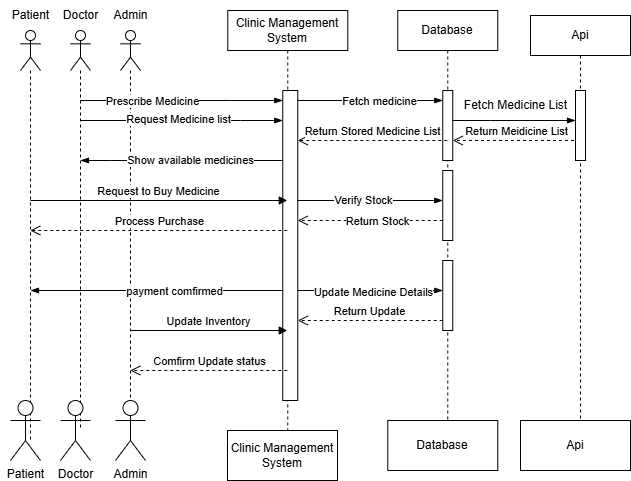

The diagram above was exported from draw.io. Its source (the exported page's mxGraphModel, read from the mxfile embedded in the PNG):
<mxGraphModel dx="1434" dy="778" grid="1" gridSize="10" guides="1" tooltips="1" connect="1" arrows="1" fold="1" page="1" pageScale="1" pageWidth="850" pageHeight="1100" math="0" shadow="0">
  <root>
    <mxCell id="0" />
    <mxCell id="1" parent="0" />
    <mxCell id="Ef86485mCLXtNcp0SN7G-1" value="Clinic Management System" style="shape=umlLifeline;perimeter=lifelinePerimeter;whiteSpace=wrap;html=1;container=1;dropTarget=0;collapsible=0;recursiveResize=0;outlineConnect=0;portConstraint=eastwest;newEdgeStyle={&quot;edgeStyle&quot;:&quot;elbowEdgeStyle&quot;,&quot;elbow&quot;:&quot;vertical&quot;,&quot;curved&quot;:0,&quot;rounded&quot;:0};" vertex="1" parent="1">
      <mxGeometry x="837.27" y="320" width="120" height="420" as="geometry" />
    </mxCell>
    <mxCell id="Ef86485mCLXtNcp0SN7G-2" value="" style="html=1;points=[[0,0,0,0,5],[0,1,0,0,-5],[1,0,0,0,5],[1,1,0,0,-5]];perimeter=orthogonalPerimeter;outlineConnect=0;targetShapes=umlLifeline;portConstraint=eastwest;newEdgeStyle={&quot;curved&quot;:0,&quot;rounded&quot;:0};" vertex="1" parent="Ef86485mCLXtNcp0SN7G-1">
      <mxGeometry x="55" y="80" width="15" height="310" as="geometry" />
    </mxCell>
    <mxCell id="Ef86485mCLXtNcp0SN7G-3" value="Database" style="shape=umlLifeline;perimeter=lifelinePerimeter;whiteSpace=wrap;html=1;container=1;dropTarget=0;collapsible=0;recursiveResize=0;outlineConnect=0;portConstraint=eastwest;newEdgeStyle={&quot;edgeStyle&quot;:&quot;elbowEdgeStyle&quot;,&quot;elbow&quot;:&quot;vertical&quot;,&quot;curved&quot;:0,&quot;rounded&quot;:0};" vertex="1" parent="1">
      <mxGeometry x="1007.27" y="320" width="100" height="420" as="geometry" />
    </mxCell>
    <mxCell id="Ef86485mCLXtNcp0SN7G-4" value="" style="html=1;points=[[0,0,0,0,5],[0,1,0,0,-5],[1,0,0,0,5],[1,1,0,0,-5]];perimeter=orthogonalPerimeter;outlineConnect=0;targetShapes=umlLifeline;portConstraint=eastwest;newEdgeStyle={&quot;curved&quot;:0,&quot;rounded&quot;:0};" vertex="1" parent="Ef86485mCLXtNcp0SN7G-3">
      <mxGeometry x="45" y="80" width="10" height="70" as="geometry" />
    </mxCell>
    <mxCell id="Ef86485mCLXtNcp0SN7G-5" value="" style="html=1;points=[[0,0,0,0,5],[0,1,0,0,-5],[1,0,0,0,5],[1,1,0,0,-5]];perimeter=orthogonalPerimeter;outlineConnect=0;targetShapes=umlLifeline;portConstraint=eastwest;newEdgeStyle={&quot;curved&quot;:0,&quot;rounded&quot;:0};" vertex="1" parent="Ef86485mCLXtNcp0SN7G-3">
      <mxGeometry x="45" y="160" width="10" height="70" as="geometry" />
    </mxCell>
    <mxCell id="Ef86485mCLXtNcp0SN7G-6" value="" style="html=1;points=[[0,0,0,0,5],[0,1,0,0,-5],[1,0,0,0,5],[1,1,0,0,-5]];perimeter=orthogonalPerimeter;outlineConnect=0;targetShapes=umlLifeline;portConstraint=eastwest;newEdgeStyle={&quot;curved&quot;:0,&quot;rounded&quot;:0};" vertex="1" parent="Ef86485mCLXtNcp0SN7G-3">
      <mxGeometry x="45" y="250" width="10" height="70" as="geometry" />
    </mxCell>
    <mxCell id="Ef86485mCLXtNcp0SN7G-9" value="" style="shape=umlLifeline;perimeter=lifelinePerimeter;whiteSpace=wrap;html=1;container=1;dropTarget=0;collapsible=0;recursiveResize=0;outlineConnect=0;portConstraint=eastwest;newEdgeStyle={&quot;curved&quot;:0,&quot;rounded&quot;:0};participant=umlActor;" vertex="1" parent="1">
      <mxGeometry x="630" y="340" width="20" height="410" as="geometry" />
    </mxCell>
    <mxCell id="Ef86485mCLXtNcp0SN7G-10" value="" style="shape=umlLifeline;perimeter=lifelinePerimeter;whiteSpace=wrap;html=1;container=1;dropTarget=0;collapsible=0;recursiveResize=0;outlineConnect=0;portConstraint=eastwest;newEdgeStyle={&quot;curved&quot;:0,&quot;rounded&quot;:0};participant=umlActor;" vertex="1" parent="1">
      <mxGeometry x="680" y="340" width="20" height="400" as="geometry" />
    </mxCell>
    <mxCell id="Ef86485mCLXtNcp0SN7G-11" value="" style="shape=umlLifeline;perimeter=lifelinePerimeter;whiteSpace=wrap;html=1;container=1;dropTarget=0;collapsible=0;recursiveResize=0;outlineConnect=0;portConstraint=eastwest;newEdgeStyle={&quot;curved&quot;:0,&quot;rounded&quot;:0};participant=umlActor;" vertex="1" parent="1">
      <mxGeometry x="730" y="340" width="20" height="400" as="geometry" />
    </mxCell>
    <mxCell id="Ef86485mCLXtNcp0SN7G-12" value="Patient" style="text;html=1;align=center;verticalAlign=middle;resizable=0;points=[];autosize=1;strokeColor=none;fillColor=none;" vertex="1" parent="1">
      <mxGeometry x="610" y="310" width="60" height="30" as="geometry" />
    </mxCell>
    <mxCell id="Ef86485mCLXtNcp0SN7G-13" value="Doctor" style="text;html=1;align=center;verticalAlign=middle;resizable=0;points=[];autosize=1;strokeColor=none;fillColor=none;" vertex="1" parent="1">
      <mxGeometry x="660" y="310" width="60" height="30" as="geometry" />
    </mxCell>
    <mxCell id="Ef86485mCLXtNcp0SN7G-14" value="Admin" style="text;html=1;align=center;verticalAlign=middle;resizable=0;points=[];autosize=1;strokeColor=none;fillColor=none;" vertex="1" parent="1">
      <mxGeometry x="710" y="310" width="60" height="30" as="geometry" />
    </mxCell>
    <mxCell id="Ef86485mCLXtNcp0SN7G-15" value="" style="edgeStyle=elbowEdgeStyle;fontSize=12;html=1;endArrow=blockThin;endFill=1;rounded=0;elbow=vertical;" edge="1" parent="1" target="Ef86485mCLXtNcp0SN7G-4">
      <mxGeometry width="160" relative="1" as="geometry">
        <mxPoint x="907.27" y="409.9999999999999" as="sourcePoint" />
        <mxPoint x="1057.27" y="409.9999999999999" as="targetPoint" />
        <Array as="points">
          <mxPoint x="907.27" y="409.9999999999999" />
        </Array>
      </mxGeometry>
    </mxCell>
    <mxCell id="Ef86485mCLXtNcp0SN7G-57" value="Fetch medicine" style="edgeLabel;html=1;align=center;verticalAlign=middle;resizable=0;points=[];" vertex="1" connectable="0" parent="Ef86485mCLXtNcp0SN7G-15">
      <mxGeometry x="0.1227" y="-1" relative="1" as="geometry">
        <mxPoint as="offset" />
      </mxGeometry>
    </mxCell>
    <mxCell id="Ef86485mCLXtNcp0SN7G-16" value="" style="edgeStyle=elbowEdgeStyle;fontSize=12;html=1;endArrow=blockThin;endFill=1;rounded=0;" edge="1" parent="1" target="Ef86485mCLXtNcp0SN7G-2">
      <mxGeometry width="160" relative="1" as="geometry">
        <mxPoint x="690" y="410" as="sourcePoint" />
        <mxPoint x="840" y="409.9999999999999" as="targetPoint" />
        <Array as="points">
          <mxPoint x="840" y="409.9999999999999" />
        </Array>
      </mxGeometry>
    </mxCell>
    <mxCell id="Ef86485mCLXtNcp0SN7G-17" value="Prescribe Medicine" style="edgeLabel;html=1;align=center;verticalAlign=middle;resizable=0;points=[];" vertex="1" connectable="0" parent="Ef86485mCLXtNcp0SN7G-16">
      <mxGeometry x="-0.2934" relative="1" as="geometry">
        <mxPoint as="offset" />
      </mxGeometry>
    </mxCell>
    <mxCell id="Ef86485mCLXtNcp0SN7G-18" value="Return Meidicine List" style="html=1;verticalAlign=bottom;endArrow=open;dashed=1;endSize=8;curved=0;rounded=0;" edge="1" parent="1" source="Ef86485mCLXtNcp0SN7G-51" target="Ef86485mCLXtNcp0SN7G-4">
      <mxGeometry x="-0.0016" relative="1" as="geometry">
        <mxPoint x="1170" y="450" as="sourcePoint" />
        <mxPoint x="1070" y="450" as="targetPoint" />
        <Array as="points">
          <mxPoint x="1120" y="449.9999999999999" />
        </Array>
        <mxPoint as="offset" />
      </mxGeometry>
    </mxCell>
    <mxCell id="Ef86485mCLXtNcp0SN7G-19" value="Comfirm Update status" style="html=1;verticalAlign=bottom;endArrow=open;dashed=1;endSize=8;curved=0;rounded=0;" edge="1" parent="1">
      <mxGeometry relative="1" as="geometry">
        <mxPoint x="896.77" y="679.9999999999999" as="sourcePoint" />
        <mxPoint x="739.810344827586" y="680" as="targetPoint" />
      </mxGeometry>
    </mxCell>
    <mxCell id="Ef86485mCLXtNcp0SN7G-20" value="" style="edgeStyle=elbowEdgeStyle;fontSize=12;html=1;endArrow=blockThin;endFill=1;rounded=0;" edge="1" parent="1">
      <mxGeometry width="160" relative="1" as="geometry">
        <mxPoint x="892.27" y="469.9999999999999" as="sourcePoint" />
        <mxPoint x="690" y="470" as="targetPoint" />
        <Array as="points">
          <mxPoint x="720" y="469.9999999999999" />
        </Array>
      </mxGeometry>
    </mxCell>
    <mxCell id="Ef86485mCLXtNcp0SN7G-21" value="Show available medicines" style="edgeLabel;html=1;align=center;verticalAlign=middle;resizable=0;points=[];" vertex="1" connectable="0" parent="Ef86485mCLXtNcp0SN7G-20">
      <mxGeometry x="0.5287" y="-3" relative="1" as="geometry">
        <mxPoint x="62" y="3" as="offset" />
      </mxGeometry>
    </mxCell>
    <mxCell id="Ef86485mCLXtNcp0SN7G-22" value="" style="edgeStyle=elbowEdgeStyle;fontSize=12;html=1;endArrow=blockThin;endFill=1;rounded=0;" edge="1" parent="1" source="Ef86485mCLXtNcp0SN7G-10">
      <mxGeometry width="160" relative="1" as="geometry">
        <mxPoint x="639.9285714285716" y="429.9999999999999" as="sourcePoint" />
        <mxPoint x="892.27" y="429.9999999999999" as="targetPoint" />
        <Array as="points">
          <mxPoint x="850" y="429.9999999999999" />
        </Array>
      </mxGeometry>
    </mxCell>
    <mxCell id="Ef86485mCLXtNcp0SN7G-23" value="Request Medicine list" style="edgeLabel;html=1;align=center;verticalAlign=middle;resizable=0;points=[];" vertex="1" connectable="0" parent="Ef86485mCLXtNcp0SN7G-22">
      <mxGeometry x="-0.0359" y="1" relative="1" as="geometry">
        <mxPoint as="offset" />
      </mxGeometry>
    </mxCell>
    <mxCell id="Ef86485mCLXtNcp0SN7G-24" value="" style="edgeStyle=elbowEdgeStyle;fontSize=12;html=1;endArrow=blockThin;endFill=1;rounded=0;" edge="1" parent="1">
      <mxGeometry width="160" relative="1" as="geometry">
        <mxPoint x="845.0699999999999" y="599.9999999999999" as="sourcePoint" />
        <mxPoint x="639.9985714285715" y="599.9999999999999" as="targetPoint" />
        <Array as="points">
          <mxPoint x="892.53" y="599.9999999999999" />
        </Array>
      </mxGeometry>
    </mxCell>
    <mxCell id="Ef86485mCLXtNcp0SN7G-25" value="payment comfirmed" style="edgeLabel;html=1;align=center;verticalAlign=middle;resizable=0;points=[];" vertex="1" connectable="0" parent="Ef86485mCLXtNcp0SN7G-24">
      <mxGeometry x="0.0372" y="1" relative="1" as="geometry">
        <mxPoint as="offset" />
      </mxGeometry>
    </mxCell>
    <mxCell id="Ef86485mCLXtNcp0SN7G-28" value="" style="edgeStyle=elbowEdgeStyle;fontSize=12;html=1;endArrow=blockThin;endFill=1;rounded=0;" edge="1" parent="1">
      <mxGeometry width="160" relative="1" as="geometry">
        <mxPoint x="907.27" y="509.9999999999999" as="sourcePoint" />
        <mxPoint x="1052.27" y="509.9999999999999" as="targetPoint" />
        <Array as="points">
          <mxPoint x="1047.27" y="509.9999999999999" />
        </Array>
      </mxGeometry>
    </mxCell>
    <mxCell id="Ef86485mCLXtNcp0SN7G-29" value="Verify Stock" style="edgeLabel;html=1;align=center;verticalAlign=middle;resizable=0;points=[];" vertex="1" connectable="0" parent="Ef86485mCLXtNcp0SN7G-28">
      <mxGeometry x="0.3222" relative="1" as="geometry">
        <mxPoint x="-31" as="offset" />
      </mxGeometry>
    </mxCell>
    <mxCell id="Ef86485mCLXtNcp0SN7G-30" value="Return Stock" style="html=1;verticalAlign=bottom;endArrow=open;dashed=1;endSize=8;curved=0;rounded=0;" edge="1" parent="1">
      <mxGeometry x="-0.1034" y="10" relative="1" as="geometry">
        <mxPoint x="1052.27" y="529.9999999999999" as="sourcePoint" />
        <mxPoint x="907.27" y="529.9999999999999" as="targetPoint" />
        <Array as="points">
          <mxPoint x="962.27" y="529.9999999999999" />
        </Array>
        <mxPoint as="offset" />
      </mxGeometry>
    </mxCell>
    <mxCell id="Ef86485mCLXtNcp0SN7G-31" value="" style="edgeStyle=elbowEdgeStyle;fontSize=12;html=1;endArrow=blockThin;endFill=1;rounded=0;" edge="1" parent="1">
      <mxGeometry width="160" relative="1" as="geometry">
        <mxPoint x="907.27" y="599.9999999999999" as="sourcePoint" />
        <mxPoint x="1052.27" y="599.9999999999999" as="targetPoint" />
        <Array as="points">
          <mxPoint x="912.27" y="599.9999999999999" />
        </Array>
      </mxGeometry>
    </mxCell>
    <mxCell id="Ef86485mCLXtNcp0SN7G-32" value="Update Medicine Details" style="edgeLabel;html=1;align=center;verticalAlign=middle;resizable=0;points=[];" vertex="1" connectable="0" parent="Ef86485mCLXtNcp0SN7G-31">
      <mxGeometry x="0.0305" y="-2" relative="1" as="geometry">
        <mxPoint as="offset" />
      </mxGeometry>
    </mxCell>
    <mxCell id="Ef86485mCLXtNcp0SN7G-33" value="Return Update" style="html=1;verticalAlign=bottom;endArrow=open;dashed=1;endSize=8;curved=0;rounded=0;" edge="1" parent="1" source="Ef86485mCLXtNcp0SN7G-6">
      <mxGeometry relative="1" as="geometry">
        <mxPoint x="1047.27" y="629.9999999999999" as="sourcePoint" />
        <mxPoint x="907.27" y="629.9999999999999" as="targetPoint" />
        <Array as="points">
          <mxPoint x="972.27" y="629.9999999999999" />
        </Array>
      </mxGeometry>
    </mxCell>
    <mxCell id="Ef86485mCLXtNcp0SN7G-37" value="Fetch Medicine List" style="text;html=1;align=center;verticalAlign=middle;resizable=0;points=[];autosize=1;strokeColor=none;fillColor=none;" vertex="1" parent="1">
      <mxGeometry x="1060" y="400" width="130" height="30" as="geometry" />
    </mxCell>
    <mxCell id="Ef86485mCLXtNcp0SN7G-43" value="Request to Buy Medicine" style="html=1;verticalAlign=bottom;endArrow=block;curved=0;rounded=0;" edge="1" parent="1">
      <mxGeometry width="80" relative="1" as="geometry">
        <mxPoint x="639.810344827586" y="510" as="sourcePoint" />
        <mxPoint x="896.77" y="509.9999999999999" as="targetPoint" />
      </mxGeometry>
    </mxCell>
    <mxCell id="Ef86485mCLXtNcp0SN7G-44" value="Process Purchase" style="html=1;verticalAlign=bottom;endArrow=open;dashed=1;endSize=8;curved=0;rounded=0;" edge="1" parent="1">
      <mxGeometry relative="1" as="geometry">
        <mxPoint x="896.77" y="539.9999999999999" as="sourcePoint" />
        <mxPoint x="639.810344827586" y="540" as="targetPoint" />
      </mxGeometry>
    </mxCell>
    <mxCell id="Ef86485mCLXtNcp0SN7G-45" value="Update Inventory" style="html=1;verticalAlign=bottom;endArrow=block;curved=0;rounded=0;" edge="1" parent="1">
      <mxGeometry width="80" relative="1" as="geometry">
        <mxPoint x="740" y="639.9999999999999" as="sourcePoint" />
        <mxPoint x="896.7700000000002" y="640" as="targetPoint" />
      </mxGeometry>
    </mxCell>
    <mxCell id="Ef86485mCLXtNcp0SN7G-46" value="Patient" style="shape=umlActor;verticalLabelPosition=bottom;verticalAlign=top;html=1;" vertex="1" parent="1">
      <mxGeometry x="620" y="709.9999999999999" width="30" height="60" as="geometry" />
    </mxCell>
    <mxCell id="Ef86485mCLXtNcp0SN7G-47" value="Doctor" style="shape=umlActor;verticalLabelPosition=bottom;verticalAlign=top;html=1;" vertex="1" parent="1">
      <mxGeometry x="670" y="709.9999999999999" width="30" height="60" as="geometry" />
    </mxCell>
    <mxCell id="Ef86485mCLXtNcp0SN7G-48" value="Admin" style="shape=umlActor;verticalLabelPosition=bottom;verticalAlign=top;html=1;" vertex="1" parent="1">
      <mxGeometry x="725" y="709.9999999999999" width="30" height="60" as="geometry" />
    </mxCell>
    <mxCell id="Ef86485mCLXtNcp0SN7G-49" value="Clinic Management System" style="html=1;whiteSpace=wrap;" vertex="1" parent="1">
      <mxGeometry x="837" y="739.9999999999999" width="110" height="50" as="geometry" />
    </mxCell>
    <mxCell id="Ef86485mCLXtNcp0SN7G-50" value="Database" style="html=1;whiteSpace=wrap;" vertex="1" parent="1">
      <mxGeometry x="997.27" y="729.9999999999999" width="110" height="50" as="geometry" />
    </mxCell>
    <mxCell id="Ef86485mCLXtNcp0SN7G-51" value="Api" style="shape=umlLifeline;perimeter=lifelinePerimeter;whiteSpace=wrap;html=1;container=1;dropTarget=0;collapsible=0;recursiveResize=0;outlineConnect=0;portConstraint=eastwest;newEdgeStyle={&quot;edgeStyle&quot;:&quot;elbowEdgeStyle&quot;,&quot;elbow&quot;:&quot;vertical&quot;,&quot;curved&quot;:0,&quot;rounded&quot;:0};" vertex="1" parent="1">
      <mxGeometry x="1140" y="325" width="100" height="415" as="geometry" />
    </mxCell>
    <mxCell id="Ef86485mCLXtNcp0SN7G-52" value="" style="html=1;points=[[0,0,0,0,5],[0,1,0,0,-5],[1,0,0,0,5],[1,1,0,0,-5]];perimeter=orthogonalPerimeter;outlineConnect=0;targetShapes=umlLifeline;portConstraint=eastwest;newEdgeStyle={&quot;curved&quot;:0,&quot;rounded&quot;:0};" vertex="1" parent="Ef86485mCLXtNcp0SN7G-51">
      <mxGeometry x="45" y="75" width="10" height="70" as="geometry" />
    </mxCell>
    <mxCell id="Ef86485mCLXtNcp0SN7G-55" value="Api" style="html=1;whiteSpace=wrap;" vertex="1" parent="1">
      <mxGeometry x="1130" y="729.9999999999999" width="110" height="50" as="geometry" />
    </mxCell>
    <mxCell id="Ef86485mCLXtNcp0SN7G-56" value="" style="edgeStyle=elbowEdgeStyle;fontSize=12;html=1;endArrow=blockThin;endFill=1;rounded=0;" edge="1" parent="1" source="Ef86485mCLXtNcp0SN7G-4" target="Ef86485mCLXtNcp0SN7G-52">
      <mxGeometry width="160" relative="1" as="geometry">
        <mxPoint x="1070" y="430" as="sourcePoint" />
        <mxPoint x="1180" y="430" as="targetPoint" />
        <Array as="points">
          <mxPoint x="1100" y="430" />
        </Array>
      </mxGeometry>
    </mxCell>
    <mxCell id="Ef86485mCLXtNcp0SN7G-58" value="Return Stored Medicine List" style="html=1;verticalAlign=bottom;endArrow=open;dashed=1;endSize=8;curved=0;rounded=0;" edge="1" parent="1" source="Ef86485mCLXtNcp0SN7G-3" target="Ef86485mCLXtNcp0SN7G-2">
      <mxGeometry x="-0.0016" relative="1" as="geometry">
        <mxPoint x="1048" y="450" as="sourcePoint" />
        <mxPoint x="920" y="450" as="targetPoint" />
        <Array as="points">
          <mxPoint x="978" y="449.9999999999999" />
        </Array>
        <mxPoint as="offset" />
      </mxGeometry>
    </mxCell>
  </root>
</mxGraphModel>